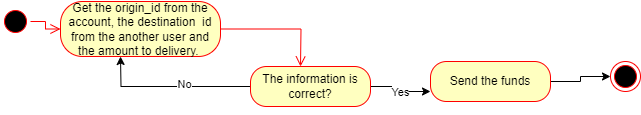

The diagram above was exported from draw.io. Its source (the exported page's mxGraphModel, read from the mxfile embedded in the PNG):
<mxGraphModel dx="1120" dy="426" grid="0" gridSize="10" guides="1" tooltips="1" connect="1" arrows="1" fold="1" page="1" pageScale="1" pageWidth="827" pageHeight="1169" math="0" shadow="0">
  <root>
    <mxCell id="0" />
    <mxCell id="1" parent="0" />
    <mxCell id="hdU1ONDv8u8Bkfort1hN-1" value="" style="ellipse;html=1;shape=startState;fillColor=#000000;strokeColor=#ff0000;" parent="1" vertex="1">
      <mxGeometry x="30" y="30" width="30" height="30" as="geometry" />
    </mxCell>
    <mxCell id="hdU1ONDv8u8Bkfort1hN-2" value="" style="edgeStyle=orthogonalEdgeStyle;html=1;verticalAlign=bottom;endArrow=open;endSize=8;strokeColor=#ff0000;rounded=0;" parent="1" source="hdU1ONDv8u8Bkfort1hN-1" target="hdU1ONDv8u8Bkfort1hN-3" edge="1">
      <mxGeometry relative="1" as="geometry">
        <mxPoint x="110" y="45" as="targetPoint" />
      </mxGeometry>
    </mxCell>
    <mxCell id="hdU1ONDv8u8Bkfort1hN-3" value="Get the origin_id from the account, the destination&amp;nbsp; id from the another user and the amount to delivery.&amp;nbsp;" style="rounded=1;whiteSpace=wrap;html=1;arcSize=40;fontColor=#000000;fillColor=#ffffc0;strokeColor=#ff0000;" parent="1" vertex="1">
      <mxGeometry x="90" y="25" width="160" height="55" as="geometry" />
    </mxCell>
    <mxCell id="hdU1ONDv8u8Bkfort1hN-4" value="" style="edgeStyle=orthogonalEdgeStyle;html=1;verticalAlign=bottom;endArrow=open;endSize=8;strokeColor=#ff0000;rounded=0;" parent="1" source="hdU1ONDv8u8Bkfort1hN-3" edge="1">
      <mxGeometry relative="1" as="geometry">
        <mxPoint x="330" y="90" as="targetPoint" />
      </mxGeometry>
    </mxCell>
    <mxCell id="hdU1ONDv8u8Bkfort1hN-5" style="edgeStyle=orthogonalEdgeStyle;rounded=0;orthogonalLoop=1;jettySize=auto;html=1;exitX=1;exitY=0.5;exitDx=0;exitDy=0;entryX=0;entryY=0.5;entryDx=0;entryDy=0;" parent="1" source="hdU1ONDv8u8Bkfort1hN-6" target="hdU1ONDv8u8Bkfort1hN-12" edge="1">
      <mxGeometry relative="1" as="geometry" />
    </mxCell>
    <mxCell id="hdU1ONDv8u8Bkfort1hN-6" value="Send the funds" style="rounded=1;whiteSpace=wrap;html=1;arcSize=40;fontColor=#000000;fillColor=#ffffc0;strokeColor=#ff0000;" parent="1" vertex="1">
      <mxGeometry x="460" y="85" width="120" height="40" as="geometry" />
    </mxCell>
    <mxCell id="hdU1ONDv8u8Bkfort1hN-7" style="edgeStyle=orthogonalEdgeStyle;rounded=0;orthogonalLoop=1;jettySize=auto;html=1;entryX=0;entryY=0.75;entryDx=0;entryDy=0;" parent="1" source="hdU1ONDv8u8Bkfort1hN-11" target="hdU1ONDv8u8Bkfort1hN-6" edge="1">
      <mxGeometry relative="1" as="geometry" />
    </mxCell>
    <mxCell id="hdU1ONDv8u8Bkfort1hN-8" value="Yes" style="edgeLabel;html=1;align=center;verticalAlign=middle;resizable=0;points=[];" parent="hdU1ONDv8u8Bkfort1hN-7" connectable="0" vertex="1">
      <mxGeometry x="-0.0933" y="-5" relative="1" as="geometry">
        <mxPoint as="offset" />
      </mxGeometry>
    </mxCell>
    <mxCell id="hdU1ONDv8u8Bkfort1hN-9" style="edgeStyle=orthogonalEdgeStyle;rounded=0;orthogonalLoop=1;jettySize=auto;html=1;exitX=0;exitY=0.5;exitDx=0;exitDy=0;" parent="1" source="hdU1ONDv8u8Bkfort1hN-11" edge="1">
      <mxGeometry relative="1" as="geometry">
        <mxPoint x="150" y="80" as="targetPoint" />
      </mxGeometry>
    </mxCell>
    <mxCell id="hdU1ONDv8u8Bkfort1hN-10" value="No" style="edgeLabel;html=1;align=center;verticalAlign=middle;resizable=0;points=[];" parent="hdU1ONDv8u8Bkfort1hN-9" connectable="0" vertex="1">
      <mxGeometry x="-0.1599" y="-3" relative="1" as="geometry">
        <mxPoint as="offset" />
      </mxGeometry>
    </mxCell>
    <mxCell id="hdU1ONDv8u8Bkfort1hN-11" value="The information is correct?" style="rounded=1;whiteSpace=wrap;html=1;arcSize=40;fontColor=#000000;fillColor=#ffffc0;strokeColor=#ff0000;" parent="1" vertex="1">
      <mxGeometry x="280" y="90" width="120" height="40" as="geometry" />
    </mxCell>
    <mxCell id="hdU1ONDv8u8Bkfort1hN-12" value="" style="ellipse;html=1;shape=endState;fillColor=#000000;strokeColor=#ff0000;" parent="1" vertex="1">
      <mxGeometry x="640" y="85" width="30" height="30" as="geometry" />
    </mxCell>
    <mxCell id="hdU1ONDv8u8Bkfort1hN-13" style="edgeStyle=orthogonalEdgeStyle;rounded=0;orthogonalLoop=1;jettySize=auto;html=1;exitX=0.5;exitY=1;exitDx=0;exitDy=0;" parent="1" source="hdU1ONDv8u8Bkfort1hN-11" target="hdU1ONDv8u8Bkfort1hN-11" edge="1">
      <mxGeometry relative="1" as="geometry" />
    </mxCell>
  </root>
</mxGraphModel>